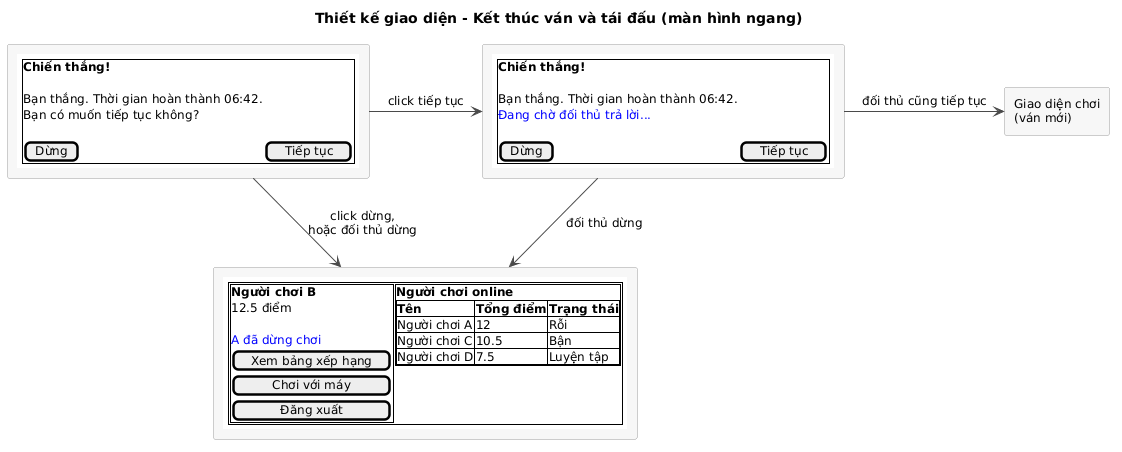

The diagram above was rendered by PlantUML. Its source (embedded in the PNG):
@startuml
title Thiết kế giao diện - Kết thúc ván và tái đấu (màn hình ngang)

skinparam shadowing false
skinparam defaultFontSize 12
skinparam ArrowColor #4A4A4A
skinparam rectangle {
  BackgroundColor #F7F7F7
  BorderColor #9E9E9E
}

rectangle Result [
{{salt
{+
  <b>Chiến thắng!
  .
  Bạn thắng. Thời gian hoàn thành 06:42.
  Bạn có muốn tiếp tục không?
  .
  [ Dừng ] | [ Tiếp tục ]
}
}}
]

rectangle Wait [
{{salt
{+
  <b>Chiến thắng!
  .
  Bạn thắng. Thời gian hoàn thành 06:42.
  <color:blue>Đang chờ đối thủ trả lời...
  .
  [ Dừng ] | [ Tiếp tục ]
}
}}
]

rectangle Main [
{{salt
{+
  { {+
      <b>Người chơi B
      12.5 điểm
      .
      <color:blue>A đã dừng chơi
      [ Xem bảng xếp hạng ]
      [   Chơi với máy    ]
      [     Đăng xuất     ]
    } | {+
      <b>Người chơi online
      {#
        <b>Tên | <b>Tổng điểm | <b>Trạng thái
        Người chơi A | 12 | Rỗi
        Người chơi C | 10.5 | Bận
        Người chơi D | 7.5 | Luyện tập
      }
    } }
}
}}
]

rectangle "Giao diện chơi\n(ván mới)" as Match

Result -right-> Wait : click tiếp tục
Wait -right-> Match : đối thủ cũng tiếp tục
Result -down-> Main : click dừng,\nhoặc đối thủ dừng
Wait -down-> Main : đối thủ dừng
@enduml